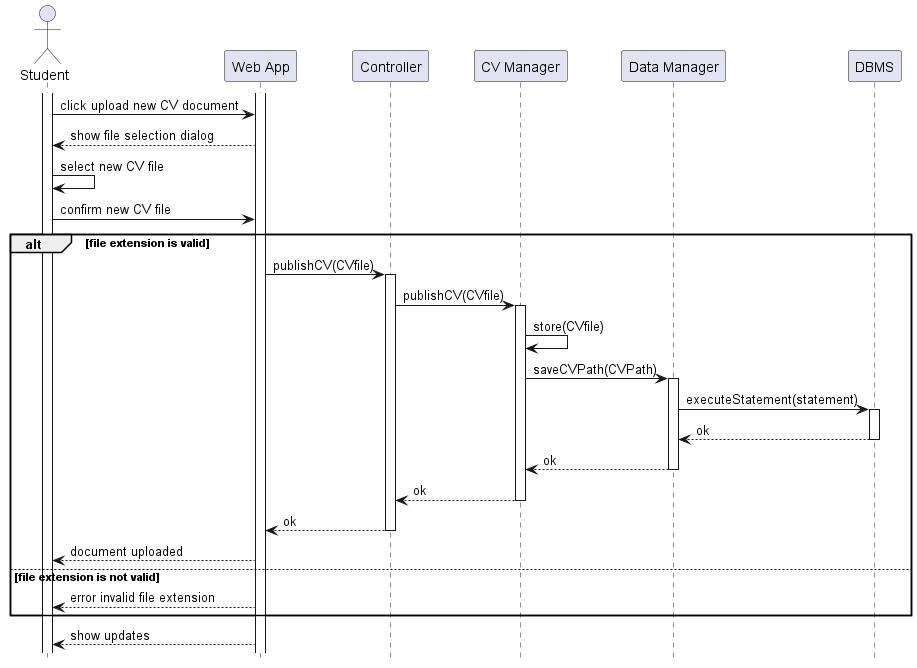

The diagram above was rendered by PlantUML. Its source (embedded in the PNG):
@startuml RV12_diagram
hide footbox

actor "Student" as S 
participant "Web App" as W
participant "Controller" AS C
participant "CV Manager" AS CM
participant "Data Manager" AS DM
participant "DBMS" AS RD

activate S
activate W

S -> W: click upload new CV document
W --> S: show file selection dialog
S -> S: select new CV file 
S -> W: confirm new CV file

alt file extension is valid
W -> C: publishCV(CVfile)
activate C
C -> CM: publishCV(CVfile)
activate CM
CM -> CM: store(CVfile)
CM -> DM: saveCVPath(CVPath)
activate DM
DM -> RD: executeStatement(statement)
activate RD
RD --> DM: ok
deactivate RD
DM --> CM: ok
deactivate DM
CM --> C: ok
deactivate CM
C --> W: ok
deactivate C 
W --> S: document uploaded

else file extension is not valid
W --> S: error invalid file extension
end

W --> S: show updates

@enduml